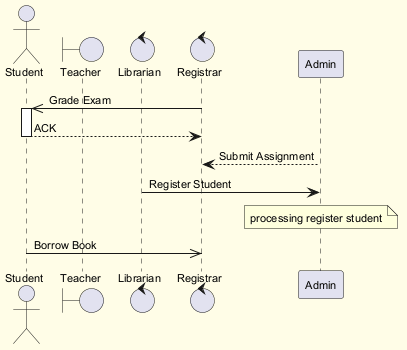

The diagram above was rendered by PlantUML. Its source (embedded in the PNG):
@startuml
skinparam backgroundColor #FFFDE7
skinparam classBackgroundColor #FFF9C4
skinparam classBorderColor #F57F17
skinparam defaultFontSize 11
actor "Student" as S
boundary "Teacher" as T
control "Librarian" as L
control "Registrar" as R
participant "Admin" as A
R ->> S : Grade Exam
activate S
S --> R : ACK
deactivate S
A --> R : Submit Assignment
L -> A : Register Student
note over A : processing register student
S ->> R : Borrow Book
@enduml